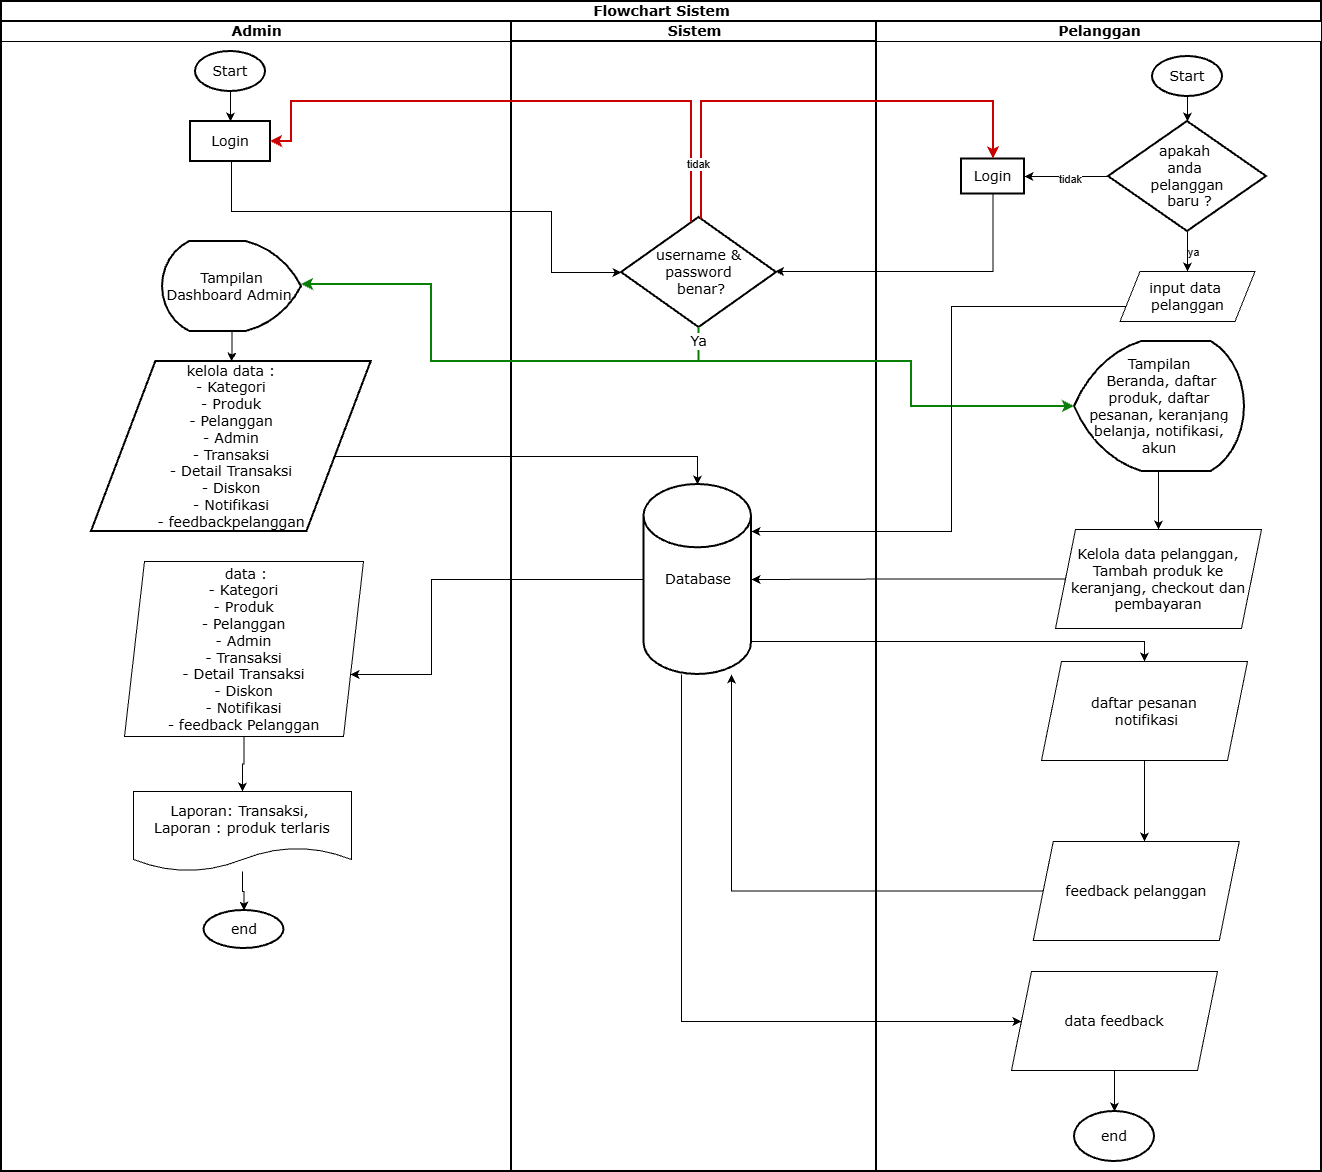

The diagram above was exported from draw.io. Its source (the exported page's mxGraphModel, read from the mxfile embedded in the PNG):
<mxGraphModel dx="786" dy="451" grid="1" gridSize="10" guides="1" tooltips="1" connect="1" arrows="1" fold="1" page="1" pageScale="1" pageWidth="850" pageHeight="1100" math="0" shadow="0">
  <root>
    <mxCell id="0" />
    <mxCell id="1" parent="0" />
    <mxCell id="2" parent="1" style="swimlane;childLayout=stackLayout;resizeParent=1;resizeParentMax=0;startSize=20;html=1;strokeWidth=2;fontSize=14;fontFamily=Verdana;" value="Flowchart Sistem" vertex="1">
      <mxGeometry height="1170" width="1320" x="440" y="240" as="geometry" />
    </mxCell>
    <mxCell id="3" edge="1" parent="2" source="7" style="edgeStyle=orthogonalEdgeStyle;rounded=0;orthogonalLoop=1;jettySize=auto;html=1;fontSize=14;fontFamily=Verdana;" target="18" value="">
      <mxGeometry relative="1" as="geometry">
        <Array as="points">
          <mxPoint x="230" y="210" />
          <mxPoint x="550" y="210" />
          <mxPoint x="550" y="271" />
        </Array>
      </mxGeometry>
    </mxCell>
    <mxCell id="4" edge="1" parent="2" source="15" style="edgeStyle=orthogonalEdgeStyle;rounded=0;orthogonalLoop=1;jettySize=auto;html=1;fontSize=14;fontFamily=Verdana;" target="19">
      <mxGeometry relative="1" as="geometry">
        <Array as="points">
          <mxPoint x="696" y="455" />
        </Array>
        <mxPoint x="200" y="325" as="sourcePoint" />
        <mxPoint x="645" y="413" as="targetPoint" />
      </mxGeometry>
    </mxCell>
    <mxCell id="5" parent="2" style="swimlane;startSize=20;html=1;fontSize=14;fontFamily=Verdana;" value="Admin" vertex="1">
      <mxGeometry height="1150" width="510" y="20" as="geometry" />
    </mxCell>
    <mxCell id="6" edge="1" parent="5" source="9" style="edgeStyle=orthogonalEdgeStyle;rounded=0;orthogonalLoop=1;jettySize=auto;html=1;fontSize=14;fontFamily=Verdana;" target="7" value="">
      <mxGeometry relative="1" as="geometry" />
    </mxCell>
    <mxCell id="7" parent="5" style="whiteSpace=wrap;html=1;strokeWidth=2;fontSize=14;fontFamily=Verdana;" value="Login" vertex="1">
      <mxGeometry height="40" width="80" x="189" y="100" as="geometry" />
    </mxCell>
    <mxCell id="8" edge="1" parent="5" source="16" style="edgeStyle=orthogonalEdgeStyle;rounded=0;orthogonalLoop=1;jettySize=auto;html=1;fontSize=14;fontFamily=Verdana;" target="15" value="">
      <mxGeometry relative="1" as="geometry">
        <Array as="points" />
        <mxPoint x="229" y="240" as="sourcePoint" />
        <mxPoint x="229" y="275" as="targetPoint" />
      </mxGeometry>
    </mxCell>
    <mxCell id="9" parent="5" style="strokeWidth=2;html=1;shape=mxgraph.flowchart.start_1;whiteSpace=wrap;fontSize=14;fontFamily=Verdana;" value="Start" vertex="1">
      <mxGeometry height="40" width="70" x="194" y="30" as="geometry" />
    </mxCell>
    <mxCell id="10" parent="5" style="ellipse;whiteSpace=wrap;html=1;strokeWidth=2;fontSize=14;fontFamily=Verdana;" value="end" vertex="1">
      <mxGeometry height="38" width="80" x="202.5" y="889" as="geometry" />
    </mxCell>
    <mxCell id="11" edge="1" parent="5" source="12" style="edgeStyle=orthogonalEdgeStyle;rounded=0;orthogonalLoop=1;jettySize=auto;html=1;fontSize=14;fontFamily=Verdana;" target="10" value="">
      <mxGeometry relative="1" as="geometry" />
    </mxCell>
    <mxCell id="12" parent="5" style="shape=document;whiteSpace=wrap;html=1;boundedLbl=1;fontSize=14;fontFamily=Verdana;" value="Laporan: Transaksi,&amp;nbsp;&lt;div&gt;Laporan : produk terlaris&lt;/div&gt;" vertex="1">
      <mxGeometry height="80" width="218" x="132" y="770" as="geometry" />
    </mxCell>
    <mxCell id="13" edge="1" parent="5" source="14" style="edgeStyle=orthogonalEdgeStyle;rounded=0;orthogonalLoop=1;jettySize=auto;html=1;fontSize=14;fontFamily=Verdana;" target="12" value="">
      <mxGeometry relative="1" as="geometry" />
    </mxCell>
    <mxCell id="14" parent="5" style="shape=parallelogram;perimeter=parallelogramPerimeter;whiteSpace=wrap;html=1;fixedSize=1;fontSize=14;fontFamily=Verdana;" value="&amp;nbsp;data :&lt;div&gt;- Kategori&lt;br&gt;&lt;div&gt;- Produk&lt;/div&gt;&lt;div&gt;- Pelanggan&lt;/div&gt;&lt;div&gt;- Admin&lt;/div&gt;&lt;div&gt;- Transaksi&lt;/div&gt;&lt;div&gt;- Detail Transaksi&lt;/div&gt;&lt;div&gt;- Diskon&lt;/div&gt;&lt;div&gt;- Notifikasi&lt;/div&gt;&lt;div&gt;- feedback Pelanggan&lt;/div&gt;&lt;/div&gt;" vertex="1">
      <mxGeometry height="175" width="239" x="123" y="540" as="geometry" />
    </mxCell>
    <mxCell id="15" parent="5" style="shape=parallelogram;html=1;strokeWidth=2;perimeter=parallelogramPerimeter;whiteSpace=wrap;rounded=0;arcSize=12;size=0.23;fontSize=14;fontFamily=Verdana;align=center;" value="kelola data :&lt;div&gt;- Kategori&lt;br&gt;&lt;div&gt;- Produk&lt;/div&gt;&lt;div&gt;- Pelanggan&lt;/div&gt;&lt;div&gt;- Admin&lt;/div&gt;&lt;div&gt;- Transaksi&lt;/div&gt;&lt;div&gt;- Detail Transaksi&lt;/div&gt;&lt;div&gt;- Diskon&lt;/div&gt;&lt;div&gt;- Notifikasi&lt;/div&gt;&lt;div&gt;- feedbackpelanggan&lt;/div&gt;&lt;/div&gt;" vertex="1">
      <mxGeometry height="170" width="279.75" x="90" y="340" as="geometry" />
    </mxCell>
    <mxCell id="16" parent="5" style="strokeWidth=2;html=1;shape=mxgraph.flowchart.display;whiteSpace=wrap;direction=west;fontSize=14;fontFamily=Verdana;" value="Tampilan Dashboard Admin&amp;nbsp;" vertex="1">
      <mxGeometry height="90" width="139" x="161" y="220" as="geometry" />
    </mxCell>
    <mxCell id="17" parent="2" style="swimlane;startSize=20;html=1;strokeWidth=2;fontSize=14;fontFamily=Verdana;" value="Sistem" vertex="1">
      <mxGeometry height="1150" width="365" x="510" y="20" as="geometry" />
    </mxCell>
    <mxCell id="18" parent="17" style="rhombus;whiteSpace=wrap;html=1;strokeWidth=2;fontSize=14;fontFamily=Verdana;" value="username &amp;amp; password&lt;div&gt;&amp;nbsp;benar?&lt;/div&gt;" vertex="1">
      <mxGeometry height="110" width="155" x="110" y="196" as="geometry" />
    </mxCell>
    <mxCell id="19" parent="17" style="strokeWidth=2;html=1;shape=mxgraph.flowchart.database;whiteSpace=wrap;fontSize=14;fontFamily=Verdana;" value="Database" vertex="1">
      <mxGeometry height="190" width="107.5" x="132.5" y="463" as="geometry" />
    </mxCell>
    <mxCell id="20" parent="2" style="swimlane;startSize=20;html=1;fontSize=14;fontFamily=Verdana;" value="Pelanggan" vertex="1">
      <mxGeometry height="1150" width="445" x="875" y="20" as="geometry" />
    </mxCell>
    <mxCell id="21" edge="1" parent="20" source="22" style="edgeStyle=orthogonalEdgeStyle;rounded=0;orthogonalLoop=1;jettySize=auto;html=1;" target="36" value="">
      <mxGeometry relative="1" as="geometry" />
    </mxCell>
    <mxCell id="22" parent="20" style="strokeWidth=2;html=1;shape=mxgraph.flowchart.start_1;whiteSpace=wrap;fontSize=14;fontFamily=Verdana;" value="Start" vertex="1">
      <mxGeometry height="40" width="70" x="276" y="35" as="geometry" />
    </mxCell>
    <mxCell id="23" parent="20" style="ellipse;whiteSpace=wrap;html=1;strokeWidth=2;fontSize=14;fontFamily=Verdana;" value="end" vertex="1">
      <mxGeometry height="50" width="80" x="198" y="1090" as="geometry" />
    </mxCell>
    <mxCell id="24" edge="1" parent="20" source="25" style="edgeStyle=orthogonalEdgeStyle;rounded=0;orthogonalLoop=1;jettySize=auto;html=1;" target="29" value="">
      <mxGeometry relative="1" as="geometry">
        <Array as="points">
          <mxPoint x="268" y="800" />
          <mxPoint x="268" y="800" />
        </Array>
      </mxGeometry>
    </mxCell>
    <mxCell id="25" parent="20" style="shape=parallelogram;perimeter=parallelogramPerimeter;whiteSpace=wrap;html=1;fixedSize=1;fontSize=14;fontFamily=Verdana;" value="daftar pesanan&lt;div&gt;&amp;nbsp;notifikasi&lt;/div&gt;" vertex="1">
      <mxGeometry height="99" width="206" x="165" y="640" as="geometry" />
    </mxCell>
    <mxCell id="26" edge="1" parent="20" style="edgeStyle=orthogonalEdgeStyle;rounded=0;orthogonalLoop=1;jettySize=auto;html=1;" target="28" value="">
      <mxGeometry relative="1" as="geometry">
        <mxPoint x="282" y="450" as="sourcePoint" />
        <mxPoint x="287.07692307692287" y="490" as="targetPoint" />
      </mxGeometry>
    </mxCell>
    <mxCell id="27" parent="20" style="strokeWidth=2;html=1;shape=mxgraph.flowchart.display;whiteSpace=wrap;fontSize=14;fontFamily=Verdana;" value="&lt;br&gt;&lt;span style=&quot;color: rgb(0, 0, 0); font-style: normal; font-variant-ligatures: normal; font-variant-caps: normal; font-weight: 400; letter-spacing: normal; orphans: 2; text-align: center; text-indent: 0px; text-transform: none; widows: 2; word-spacing: 0px; -webkit-text-stroke-width: 0px; white-space: normal; text-decoration-thickness: initial; text-decoration-style: initial; text-decoration-color: initial; float: none; background-color: light-dark(#ffffff, var(--ge-dark-color, #121212)); display: inline !important;&quot;&gt;Tampilan&lt;/span&gt;&lt;div&gt;&lt;span style=&quot;color: rgb(0, 0, 0); font-style: normal; font-variant-ligatures: normal; font-variant-caps: normal; font-weight: 400; letter-spacing: normal; orphans: 2; text-align: center; text-indent: 0px; text-transform: none; widows: 2; word-spacing: 0px; -webkit-text-stroke-width: 0px; white-space: normal; text-decoration-thickness: initial; text-decoration-style: initial; text-decoration-color: initial; float: none; background-color: light-dark(#ffffff, var(--ge-dark-color, #121212)); display: inline !important;&quot;&gt;&amp;nbsp;Beranda, daftar produk, daftar pesanan, keranjang belanja, notifikasi, akun&lt;/span&gt;&lt;br&gt;&lt;br&gt;&lt;/div&gt;" vertex="1">
      <mxGeometry height="130" width="170" x="198" y="320" as="geometry" />
    </mxCell>
    <mxCell id="28" parent="20" style="shape=parallelogram;perimeter=parallelogramPerimeter;whiteSpace=wrap;html=1;fixedSize=1;fontSize=14;fontFamily=Verdana;" value="&lt;div&gt;Kelola data pelanggan,&lt;/div&gt;Tambah produk ke keranjang, checkout dan pembayaran" vertex="1">
      <mxGeometry height="99" width="206" x="179" y="508" as="geometry" />
    </mxCell>
    <mxCell id="29" parent="20" style="shape=parallelogram;perimeter=parallelogramPerimeter;whiteSpace=wrap;html=1;fixedSize=1;fontSize=14;fontFamily=Verdana;" value="feedback pelanggan" vertex="1">
      <mxGeometry height="99" width="206" x="156.75" y="820" as="geometry" />
    </mxCell>
    <mxCell id="30" edge="1" parent="20" source="31" style="edgeStyle=orthogonalEdgeStyle;rounded=0;orthogonalLoop=1;jettySize=auto;html=1;" target="23" value="">
      <mxGeometry relative="1" as="geometry" />
    </mxCell>
    <mxCell id="31" parent="20" style="shape=parallelogram;perimeter=parallelogramPerimeter;whiteSpace=wrap;html=1;fixedSize=1;fontSize=14;fontFamily=Verdana;" value="data feedback" vertex="1">
      <mxGeometry height="99" width="206" x="135" y="950" as="geometry" />
    </mxCell>
    <mxCell id="32" edge="1" parent="20" source="36" style="edgeStyle=orthogonalEdgeStyle;rounded=0;orthogonalLoop=1;jettySize=auto;html=1;" target="37" value="">
      <mxGeometry relative="1" as="geometry" />
    </mxCell>
    <mxCell id="33" connectable="0" parent="32" style="edgeLabel;html=1;align=center;verticalAlign=middle;resizable=0;points=[];" value="ya" vertex="1">
      <mxGeometry relative="1" x="-0.0462" y="5" as="geometry">
        <mxPoint y="1" as="offset" />
      </mxGeometry>
    </mxCell>
    <mxCell id="34" edge="1" parent="20" source="36" style="edgeStyle=orthogonalEdgeStyle;rounded=0;orthogonalLoop=1;jettySize=auto;html=1;" target="38" value="">
      <mxGeometry relative="1" as="geometry" />
    </mxCell>
    <mxCell id="35" connectable="0" parent="34" style="edgeLabel;html=1;align=center;verticalAlign=middle;resizable=0;points=[];" value="tidak" vertex="1">
      <mxGeometry relative="1" x="-0.0751" y="2" as="geometry">
        <mxPoint as="offset" />
      </mxGeometry>
    </mxCell>
    <mxCell id="36" parent="20" style="rhombus;whiteSpace=wrap;html=1;fontSize=14;fontFamily=Verdana;strokeWidth=2;" value="apakah&amp;nbsp;&lt;div&gt;anda&amp;nbsp;&lt;/div&gt;&lt;div&gt;pelanggan&lt;/div&gt;&lt;div&gt;&amp;nbsp;baru ?&lt;/div&gt;" vertex="1">
      <mxGeometry height="110" width="158" x="232" y="100" as="geometry" />
    </mxCell>
    <mxCell id="37" parent="20" style="shape=parallelogram;perimeter=parallelogramPerimeter;whiteSpace=wrap;html=1;fixedSize=1;fontSize=14;fontFamily=Verdana;" value="input data&amp;nbsp;&lt;div&gt;pelanggan&lt;/div&gt;" vertex="1">
      <mxGeometry height="50" width="135" x="243.5" y="250" as="geometry" />
    </mxCell>
    <mxCell id="38" parent="20" style="whiteSpace=wrap;html=1;fontSize=14;fontFamily=Verdana;strokeWidth=2;" value="Login" vertex="1">
      <mxGeometry height="35" width="63" x="85" y="137.5" as="geometry" />
    </mxCell>
    <mxCell id="39" edge="1" parent="2" source="28" style="edgeStyle=orthogonalEdgeStyle;rounded=0;orthogonalLoop=1;jettySize=auto;html=1;fontSize=14;fontFamily=Verdana;" target="19" value="">
      <mxGeometry relative="1" as="geometry">
        <Array as="points" />
        <mxPoint x="1075.0000000000005" y="560" as="sourcePoint" />
      </mxGeometry>
    </mxCell>
    <mxCell id="40" edge="1" parent="2" source="19" style="edgeStyle=orthogonalEdgeStyle;rounded=0;orthogonalLoop=1;jettySize=auto;html=1;fontSize=14;fontFamily=Verdana;" target="25" value="">
      <mxGeometry relative="1" as="geometry">
        <Array as="points">
          <mxPoint x="1143" y="640" />
        </Array>
        <mxPoint x="1142.736842105263" y="730" as="targetPoint" />
      </mxGeometry>
    </mxCell>
    <mxCell id="41" edge="1" parent="2" source="38" style="edgeStyle=orthogonalEdgeStyle;rounded=0;orthogonalLoop=1;jettySize=auto;html=1;fontSize=14;fontFamily=Verdana;" target="18">
      <mxGeometry relative="1" as="geometry">
        <Array as="points">
          <mxPoint x="992" y="270" />
        </Array>
        <mxPoint x="830" y="210" as="sourcePoint" />
      </mxGeometry>
    </mxCell>
    <mxCell id="42" edge="1" parent="2" source="18" style="edgeStyle=orthogonalEdgeStyle;rounded=0;orthogonalLoop=1;jettySize=auto;html=1;fontSize=14;fontFamily=Verdana;strokeWidth=2;strokeColor=light-dark(#087f06, #ededed);" target="16">
      <mxGeometry relative="1" as="geometry">
        <Array as="points">
          <mxPoint x="698" y="360" />
          <mxPoint x="430" y="360" />
          <mxPoint x="430" y="283" />
        </Array>
      </mxGeometry>
    </mxCell>
    <mxCell id="43" edge="1" parent="2" source="18" style="edgeStyle=orthogonalEdgeStyle;rounded=0;orthogonalLoop=1;jettySize=auto;html=1;fontSize=14;fontFamily=Verdana;strokeWidth=2;strokeColor=light-dark(#087f06, #ededed);" target="27">
      <mxGeometry relative="1" as="geometry">
        <Array as="points">
          <mxPoint x="697" y="360" />
          <mxPoint x="910" y="360" />
          <mxPoint x="910" y="405" />
        </Array>
      </mxGeometry>
    </mxCell>
    <mxCell id="44" connectable="0" parent="43" style="edgeLabel;html=1;align=center;verticalAlign=middle;resizable=0;points=[];fontSize=14;fontFamily=Verdana;" value="Ya" vertex="1">
      <mxGeometry relative="1" x="-0.9409" y="-1" as="geometry">
        <mxPoint as="offset" />
      </mxGeometry>
    </mxCell>
    <mxCell id="45" edge="1" parent="2" source="18" style="edgeStyle=orthogonalEdgeStyle;rounded=0;orthogonalLoop=1;jettySize=auto;html=1;fontSize=14;fontFamily=Verdana;strokeWidth=2;strokeColor=light-dark(#cb0101, #ededed);" target="7">
      <mxGeometry relative="1" as="geometry">
        <Array as="points">
          <mxPoint x="690" y="100" />
          <mxPoint x="290" y="100" />
          <mxPoint x="290" y="140" />
        </Array>
        <mxPoint x="626.5" y="115.0769230769231" as="sourcePoint" />
      </mxGeometry>
    </mxCell>
    <mxCell id="46" edge="1" parent="2" source="19" style="edgeStyle=orthogonalEdgeStyle;rounded=0;orthogonalLoop=1;jettySize=auto;html=1;fontSize=14;fontFamily=Verdana;" target="14" value="">
      <mxGeometry relative="1" as="geometry">
        <Array as="points">
          <mxPoint x="430" y="578" />
          <mxPoint x="430" y="673" />
        </Array>
        <mxPoint x="696" y="713" as="targetPoint" />
      </mxGeometry>
    </mxCell>
    <mxCell id="47" edge="1" parent="2" source="29" style="edgeStyle=orthogonalEdgeStyle;rounded=0;orthogonalLoop=1;jettySize=auto;html=1;" target="19">
      <mxGeometry relative="1" as="geometry">
        <Array as="points">
          <mxPoint x="730" y="890" />
        </Array>
      </mxGeometry>
    </mxCell>
    <mxCell id="48" edge="1" parent="2" source="19" style="edgeStyle=orthogonalEdgeStyle;rounded=0;orthogonalLoop=1;jettySize=auto;html=1;" target="31">
      <mxGeometry relative="1" as="geometry">
        <Array as="points">
          <mxPoint x="680" y="1020" />
        </Array>
      </mxGeometry>
    </mxCell>
    <mxCell id="49" edge="1" parent="2" source="37" style="edgeStyle=orthogonalEdgeStyle;rounded=0;orthogonalLoop=1;jettySize=auto;html=1;" target="19">
      <mxGeometry relative="1" as="geometry">
        <Array as="points">
          <mxPoint x="950" y="305" />
          <mxPoint x="950" y="530" />
        </Array>
      </mxGeometry>
    </mxCell>
    <mxCell id="50" edge="1" parent="2" source="18" style="edgeStyle=orthogonalEdgeStyle;rounded=0;orthogonalLoop=1;jettySize=auto;html=1;fontSize=14;fontFamily=Verdana;strokeWidth=2;strokeColor=light-dark(#cb0101, #ededed);" target="38">
      <mxGeometry relative="1" as="geometry">
        <Array as="points">
          <mxPoint x="700" y="100" />
          <mxPoint x="992" y="100" />
        </Array>
        <mxPoint x="700" y="231" as="sourcePoint" />
        <mxPoint x="279" y="150" as="targetPoint" />
      </mxGeometry>
    </mxCell>
    <mxCell id="51" connectable="0" parent="50" style="edgeLabel;html=1;align=center;verticalAlign=middle;resizable=0;points=[];" value="tidak" vertex="1">
      <mxGeometry relative="1" x="-0.7593" y="4" as="geometry">
        <mxPoint y="1" as="offset" />
      </mxGeometry>
    </mxCell>
  </root>
</mxGraphModel>